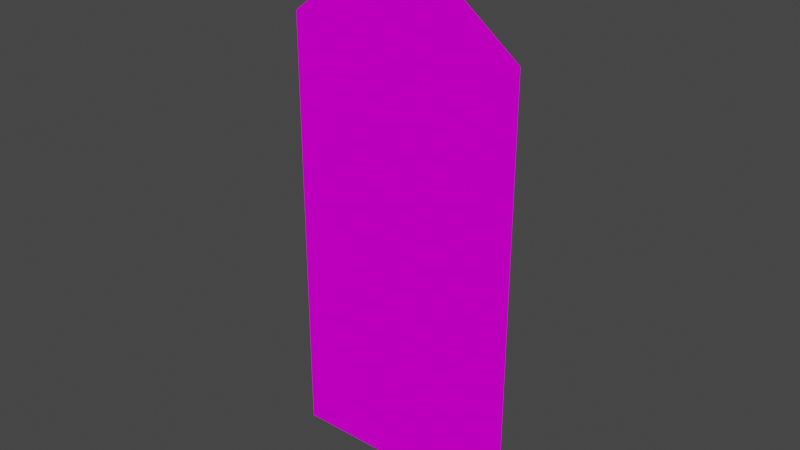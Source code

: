 # Source: Magic_Barrier.blend  (saved by Blender 3.5.10; exported with 4.5.12 LTS)
import bpy
from mathutils import Matrix  # noqa: F401  (used for matrix-valued properties, if any)

bpy.ops.wm.read_factory_settings(use_empty=True)
scene = bpy.context.scene
scene.name = 'Scene'

# ---- collections
col_collection = bpy.data.collections.new('Collection'); scene.collection.children.link(col_collection)

# ---- images (referenced by path relative to the original .blend; pixels are not part of the script)
import os
ASSET_DIR = os.environ.get("B2B_ASSET_DIR", "")  # directory of the original .blend (textures are referenced by path, not embedded)
HERE = os.path.dirname(os.path.abspath(__file__))  # packed textures are extracted next to this script under _unpacked/

def load_image(name, relpath, width, height, colorspace="sRGB"):
    """Load a texture the original file referenced (path relative to the .blend, or extracted next to this script)."""
    p = next((c for c in (os.path.join(HERE, relpath), os.path.join(ASSET_DIR, relpath)) if relpath and os.path.exists(c)), "")
    if p:
        img = bpy.data.images.load(p, check_existing=True)
        img.name = name
    else:  # same state as the original file: an image datablock whose file is absent (Cycles renders it pink)
        img = bpy.data.images.new(name, width, height)
        img.source = "FILE"
        img.filepath = "//" + (relpath or name)
    img.colorspace_settings.name = colorspace
    return img
img_magic_barrier_png = load_image('Magic Barrier.png', 'Magic Barrier.png', 1024, 1024, 'sRGB')

# ---- materials (node trees are filled in below, after node groups)
mat_magic_barrier = bpy.data.materials.new('Magic Barrier')
mat_magic_barrier.use_transparent_shadow = False

# ---- material node trees
mat_magic_barrier.use_nodes = True; mat_magic_barrier.node_tree.nodes.clear()
_N = mat_magic_barrier.node_tree.nodes; _L = mat_magic_barrier.node_tree.links
n0 = _N.new('ShaderNodeBsdfPrincipled'); n0.name = 'Principled BSDF'; n0.location = (10, 300)
n0.distribution = 'GGX'
n0.subsurface_method = 'RANDOM_WALK_SKIN'
n0.inputs[2].default_value = 0.0
n0.inputs[3].default_value = 1.45
n0.inputs[11].default_value = 1.01
n0.inputs[13].default_value = 0.0
n0.inputs[27].default_value = (0.0, 0.0, 0.0, 1.0)
n0.inputs[28].default_value = 1.0
n1 = _N.new('ShaderNodeOutputMaterial'); n1.name = 'Material Output'; n1.location = (300, 300)
n2 = _N.new('ShaderNodeTexImage'); n2.name = 'Image Texture'; n2.location = (-280, 280)
n2.image = img_magic_barrier_png
_L.new(n0.outputs[0], n1.inputs[0])
_L.new(n2.outputs[0], n0.inputs[0])
n1.is_active_output = True

# ---- world
world_world = bpy.data.worlds.new('World'); scene.world = world_world
world_world.use_nodes = True; world_world.node_tree.nodes.clear()
_N = world_world.node_tree.nodes; _L = world_world.node_tree.links
n0 = _N.new('ShaderNodeOutputWorld'); n0.name = 'World Output'; n0.location = (300, 300)
n1 = _N.new('ShaderNodeBackground'); n1.name = 'Background'; n1.location = (10, 300)
n1.inputs[0].default_value = (0.05088, 0.05088, 0.05088, 1.0)
_L.new(n1.outputs[0], n0.inputs[0])
n0.is_active_output = True
world_world.color = (0.05088, 0.05088, 0.05088)
world_world.use_sun_shadow = False
world_world.sun_shadow_jitter_overblur = 0.0

# ---- meshes
me_circle_038 = bpy.data.meshes.new('Circle.038')
me_circle_038.from_pydata([(-0.06658, -0.1415, -2.98e-08), (0.06658, 0.1415, -2.98e-08), (-0.06658, -0.1415, 0.5776), (1.419e-07, 2.529e-07, 0.6978), (0.06658, 0.1415, 0.5776)], [], [(3, 2, 0, 1, 4)])
_uv = me_circle_038.uv_layers.new(name='UVMap')
_uv.uv.foreach_set('vector', [0.518, 0.9898, 0.2985, 0.821, 0.2985, 0.01019, 0.7375, 0.01019, 0.7375, 0.821])
me_circle_038.materials.append(mat_magic_barrier)
me_circle_038.update()

# ---- objects
ob_circle_035 = bpy.data.objects.new('Circle.035', me_circle_038)

# ---- transforms, parenting, visibility, modifiers, constraints
ob_circle_035.location = (-1.788e-07, 5.935e-09, 0.0)
ob_circle_035.rotation_euler = (0.0, -0.0, -1.131)
ob_circle_035.scale = (3.6, 3.6, 3.6)

# ---- collection membership
col_collection.objects.link(ob_circle_035)

# ---- scene / render settings (as saved in the file)
scene.frame_start = 1; scene.frame_end = 250; scene.frame_set(1)
scene.render.engine = 'BLENDER_EEVEE_NEXT'
scene.cycles.sampling_pattern = 'TABULATED_SOBOL'
scene.view_settings.view_transform = 'Filmic'
bpy.context.view_layer.update()

# ---- added for rendering (the .blend has no active camera and no usable light): camera, sun
cam_auto = bpy.data.cameras.new('AutoCamera')
cam_auto.lens = 50.0
cam_auto.sensor_width = 36.0
cam_auto.clip_end = 1000.0
ob_auto_camera = bpy.data.objects.new('AutoCamera', cam_auto)
scene.collection.objects.link(ob_auto_camera)
ob_auto_camera.location = (2.67022, -3.20427, 3.39214)
ob_auto_camera.rotation_euler = (1.09748, -7.21219e-08, 0.694738)
scene.camera = ob_auto_camera
light_auto_sun = bpy.data.lights.new('AutoSun', 'SUN')
light_auto_sun.energy = 3.0
light_auto_sun.angle = 0.0523599
ob_auto_sun = bpy.data.objects.new('AutoSun', light_auto_sun)
scene.collection.objects.link(ob_auto_sun)
ob_auto_sun.rotation_euler = (0.872665, 0.174533, 0.523599)
bpy.context.view_layer.update()
